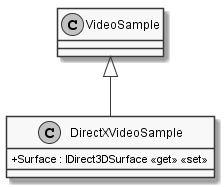

The diagram above was rendered by PlantUML. Its source (embedded in the PNG):
@startuml
skinparam monochrome true
skinparam classAttributeIconSize 0

class DirectXVideoSample {
    + Surface : IDirect3DSurface <<get>> <<set>>
}
VideoSample <|-- DirectXVideoSample
@enduml